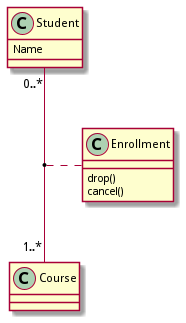

The diagram above was rendered by PlantUML. Its source (embedded in the PNG):
@startuml
class Student {
Name
}
Student "0..*" -- "1..*" Course
(Student, Course) . Enrollment
class Enrollment {
drop()
cancel()
}
@enduml